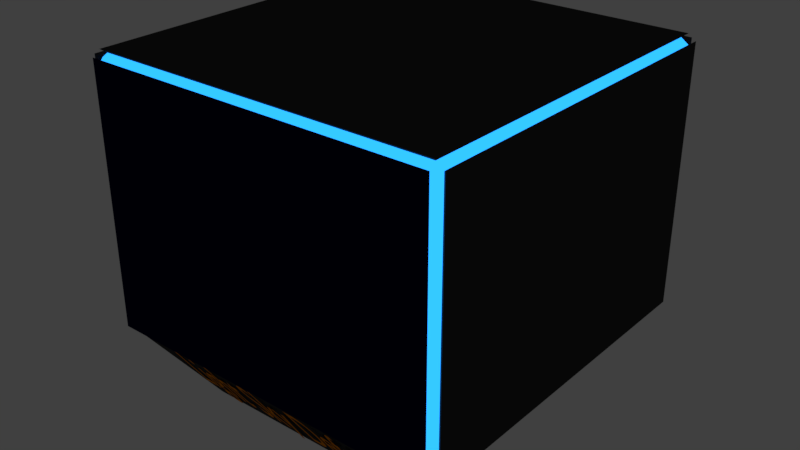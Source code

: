 # Source: newScoreboard.blend  (saved by Blender 2.79.0; exported with 4.5.12 LTS)
import bpy
from mathutils import Matrix  # noqa: F401  (used for matrix-valued properties, if any)

bpy.ops.wm.read_factory_settings(use_empty=True)
scene = bpy.context.scene
scene.name = 'Scene'

# ---- collections
col_collection_1 = bpy.data.collections.new('Collection 1'); scene.collection.children.link(col_collection_1)

# ---- materials (node trees are filled in below, after node groups)
mat_black = bpy.data.materials.new('black')
mat_black.alpha_threshold = 0.0
mat_black.roughness = 0.5
mat_black.line_color = (0.0, 0.0, 0.0, 1.0)
mat_light = bpy.data.materials.new('light')
mat_light.alpha_threshold = 0.0
mat_light.roughness = 0.5
mat_lighter_black = bpy.data.materials.new('lighter black')
mat_lighter_black.alpha_threshold = 0.0
mat_lighter_black.roughness = 0.5
mat_orange_001 = bpy.data.materials.new('Orange.001')
mat_orange_001.alpha_threshold = 0.0
mat_orange_001.diffuse_color = (0.8, 0.4309, 0.03182, 1.0)
mat_orange_001.specular_color = (1.0, 0.3736, 0.001004)
mat_orange_001.roughness = 0.5
mat_orange_002 = bpy.data.materials.new('Orange.002')
mat_orange_002.alpha_threshold = 0.0
mat_orange_002.diffuse_color = (0.8, 0.4309, 0.03182, 1.0)
mat_orange_002.specular_color = (1.0, 0.3736, 0.001004)
mat_orange_002.roughness = 0.5
mat_orange = bpy.data.materials.new('Orange')
mat_orange.alpha_threshold = 0.0
mat_orange.diffuse_color = (0.8, 0.4309, 0.03182, 1.0)
mat_orange.specular_color = (1.0, 0.3736, 0.001004)
mat_orange.roughness = 0.5
mat_orange_003 = bpy.data.materials.new('Orange.003')
mat_orange_003.alpha_threshold = 0.0
mat_orange_003.diffuse_color = (0.8, 0.4309, 0.03182, 1.0)
mat_orange_003.specular_color = (1.0, 0.3736, 0.001004)
mat_orange_003.roughness = 0.5

# ---- material node trees
mat_black.use_nodes = True; mat_black.node_tree.nodes.clear()
_N = mat_black.node_tree.nodes; _L = mat_black.node_tree.links
n0 = _N.new('ShaderNodeBsdfDiffuse'); n0.name = 'Diffuse BSDF'; n0.location = (10, 300)
n0.inputs[0].default_value = (0.004297, 0.004297, 0.004297, 1.0)
n1 = _N.new('ShaderNodeOutputMaterial'); n1.name = 'Material Output'; n1.location = (476, 298)
n2 = _N.new('ShaderNodeMixShader'); n2.name = 'Mix Shader'; n2.location = (256, 292)
n2.inputs[0].default_value = 0.05
n3 = _N.new('ShaderNodeBsdfAnisotropic'); n3.name = 'Glossy BSDF'; n3.location = (-15, 93)
n3.distribution = 'GGX'
n3.inputs[1].default_value = 0.3162
_L.new(n0.outputs[0], n2.inputs[1])
_L.new(n2.outputs[0], n1.inputs[0])
_L.new(n3.outputs[0], n2.inputs[2])
n1.is_active_output = True
mat_light.use_nodes = True; mat_light.node_tree.nodes.clear()
_N = mat_light.node_tree.nodes; _L = mat_light.node_tree.links
n0 = _N.new('ShaderNodeOutputMaterial'); n0.name = 'Material Output'; n0.location = (300, 300)
n1 = _N.new('ShaderNodeEmission'); n1.name = 'Emission'; n1.location = (-5, 311)
n1.inputs[0].default_value = (0.01416, 0.237, 0.8, 1.0)
n1.inputs[1].default_value = 2.5
_L.new(n1.outputs[0], n0.inputs[0])
n0.is_active_output = True
mat_lighter_black.use_nodes = True; mat_lighter_black.node_tree.nodes.clear()
_N = mat_lighter_black.node_tree.nodes; _L = mat_lighter_black.node_tree.links
n0 = _N.new('ShaderNodeOutputMaterial'); n0.name = 'Material Output'; n0.location = (300, 300)
n1 = _N.new('ShaderNodeBsdfDiffuse'); n1.name = 'Diffuse BSDF'; n1.location = (10, 300)
n1.inputs[0].default_value = (0.001578, 0.0, 0.03106, 1.0)
_L.new(n1.outputs[0], n0.inputs[0])
n0.is_active_output = True
mat_orange_001.use_nodes = True; mat_orange_001.node_tree.nodes.clear()
_N = mat_orange_001.node_tree.nodes; _L = mat_orange_001.node_tree.links
n0 = _N.new('ShaderNodeOutputMaterial'); n0.name = 'Material Output'; n0.location = (300, 300)
n1 = _N.new('ShaderNodeBsdfDiffuse'); n1.name = 'Diffuse BSDF'; n1.location = (10, 300)
n1.inputs[0].default_value = (0.8, 0.2396, 0.0008785, 1.0)
_L.new(n1.outputs[0], n0.inputs[0])
n0.is_active_output = True
mat_orange_002.use_nodes = True; mat_orange_002.node_tree.nodes.clear()
_N = mat_orange_002.node_tree.nodes; _L = mat_orange_002.node_tree.links
n0 = _N.new('ShaderNodeOutputMaterial'); n0.name = 'Material Output'; n0.location = (300, 300)
n1 = _N.new('ShaderNodeBsdfDiffuse'); n1.name = 'Diffuse BSDF'; n1.location = (10, 300)
n1.inputs[0].default_value = (0.8, 0.2396, 0.0008785, 1.0)
_L.new(n1.outputs[0], n0.inputs[0])
n0.is_active_output = True
mat_orange.use_nodes = True; mat_orange.node_tree.nodes.clear()
_N = mat_orange.node_tree.nodes; _L = mat_orange.node_tree.links
n0 = _N.new('ShaderNodeOutputMaterial'); n0.name = 'Material Output'; n0.location = (300, 300)
n1 = _N.new('ShaderNodeBsdfDiffuse'); n1.name = 'Diffuse BSDF'; n1.location = (10, 300)
n1.inputs[0].default_value = (0.8, 0.2396, 0.0008785, 1.0)
_L.new(n1.outputs[0], n0.inputs[0])
n0.is_active_output = True
mat_orange_003.use_nodes = True; mat_orange_003.node_tree.nodes.clear()
_N = mat_orange_003.node_tree.nodes; _L = mat_orange_003.node_tree.links
n0 = _N.new('ShaderNodeOutputMaterial'); n0.name = 'Material Output'; n0.location = (300, 300)
n1 = _N.new('ShaderNodeBsdfDiffuse'); n1.name = 'Diffuse BSDF'; n1.location = (10, 300)
n1.inputs[0].default_value = (0.8, 0.2396, 0.0008785, 1.0)
_L.new(n1.outputs[0], n0.inputs[0])
n0.is_active_output = True

# ---- world
world_world = bpy.data.worlds.new('World'); scene.world = world_world
world_world.color = (0.05088, 0.05088, 0.05088)
world_world.use_sun_shadow = False
world_world.sun_shadow_jitter_overblur = 0.0
world_world.cycles.sampling_method = 'MANUAL'

# ---- meshes
me_cube = bpy.data.meshes.new('Cube')
me_cube.from_pydata([(1.132, 1.076, -0.7991), (1.086, 1.076, -0.8328), (1.086, 1.121, -0.7991), (1.132, -1.076, -0.7991), (1.086, -1.121, -0.7991), (1.086, -1.076, -0.8328), (-1.086, -1.121, -0.7991), (-1.132, -1.076, -0.7991), (-1.086, -1.076, -0.8328), (-1.086, 1.121, -0.7991), (-1.086, 1.076, -0.8328), (-1.132, 1.076, -0.7991), (1.086, 1.121, 0.7991), (1.086, 1.076, 0.8328), (1.132, 1.076, 0.7991), (1.086, -1.121, 0.7991), (1.132, -1.076, 0.7991), (1.086, -1.076, 0.8328), (-1.132, -1.076, 0.7991), (-1.086, -1.121, 0.7991), (-1.086, -1.076, 0.8328), (-1.132, 1.076, 0.7991), (-1.086, 1.076, 0.8328), (-1.086, 1.121, 0.7991), (1.059, 1.094, -0.7794), (1.104, 1.049, -0.7794), (1.059, 1.049, -0.8123), (1.059, -1.049, -0.8123), (1.104, -1.049, -0.7794), (1.059, -1.094, -0.7794), (-1.059, -1.049, -0.8123), (-1.059, -1.094, -0.7794), (-1.104, -1.049, -0.7794), (-1.104, 1.049, -0.7794), (-1.059, 1.094, -0.7794), (-1.059, 1.049, -0.8123), (1.104, 1.049, 0.7794), (1.059, 1.094, 0.7794), (1.059, 1.049, 0.8123), (1.059, -1.049, 0.8123), (1.059, -1.094, 0.7794), (1.104, -1.049, 0.7794), (-1.059, -1.049, 0.8123), (-1.104, -1.049, 0.7794), (-1.059, -1.094, 0.7794), (-1.059, 1.094, 0.7794), (-1.104, 1.049, 0.7794), (-1.059, 1.049, 0.8123), (0.7555, -0.7486, -1.306), (0.7555, 0.7486, -1.306), (-0.7555, 0.7486, -1.306), (-0.7555, -0.7486, -1.306)], [], [(12, 2, 9, 23), (1, 5, 48, 49), (7, 18, 21, 11), (13, 22, 20, 17), (4, 15, 19, 6), (7, 11, 33, 32), (16, 14, 36, 41), (1, 10, 35, 26), (15, 4, 29, 40), (13, 17, 39, 38), (5, 1, 26, 27), (21, 18, 43, 46), (3, 16, 41, 28), (23, 9, 34, 45), (0, 3, 28, 25), (20, 22, 47, 42), (8, 5, 27, 30), (11, 21, 46, 33), (19, 15, 40, 44), (4, 6, 31, 29), (18, 7, 32, 43), (17, 20, 42, 39), (14, 0, 25, 36), (6, 19, 44, 31), (22, 13, 38, 47), (0, 14, 16, 3), (25, 26, 24), (28, 29, 27), (31, 32, 30), (34, 35, 33), (37, 38, 36), (40, 41, 39), (43, 44, 42), (46, 47, 45), (25, 28, 27, 26), (26, 35, 34, 24), (24, 37, 36, 25), (29, 31, 30, 27), (28, 41, 40, 29), (32, 33, 35, 30), (31, 44, 43, 32), (33, 46, 45, 34), (38, 39, 41, 36), (37, 45, 47, 38), (39, 42, 44, 40), (42, 47, 46, 43), (9, 2, 24, 34), (12, 23, 45, 37), (10, 8, 30, 35), (2, 12, 37, 24), (10, 1, 49, 50), (8, 10, 50, 51), (5, 8, 51, 48), (27, 30, 35, 26)])
me_cube.polygons.foreach_set('material_index', [2, 0, 0, 0, 2, 0, 0, 0, 0, 0, 0, 0, 0, 0, 0, 0, 0, 0, 0, 0, 0, 0, 0, 0, 0, 0, 1, 1, 1, 1, 1, 1, 1, 1, 1, 1, 1, 1, 1, 1, 1, 1, 1, 1, 1, 1, 0, 0, 0, 0, 0, 0, 0, 0])
me_cube.materials.append(mat_black)
me_cube.materials.append(mat_light)
me_cube.materials.append(mat_lighter_black)
me_cube.use_remesh_preserve_volume = False
me_cube.use_remesh_preserve_attributes = False
me_cube.use_mirror_vertex_groups = False
me_cube.update()

# ---- curves / text
txt_light_sky_defense = bpy.data.curves.new('Light Sky Defense', 'FONT')
txt_light_sky_defense.dimensions = '2D'
txt_light_sky_defense.body = 'Light Sky Defense'
txt_light_sky_defense.materials.append(mat_orange_001)
txt_light_sky_defense.use_path_clamp = True
txt_light_sky_defense.bevel_resolution = 0
txt_light_sky_defense_001 = bpy.data.curves.new('Light Sky Defense.001', 'FONT')
txt_light_sky_defense_001.dimensions = '2D'
txt_light_sky_defense_001.body = 'Light Sky Defense'
txt_light_sky_defense_001.materials.append(mat_orange_002)
txt_light_sky_defense_001.use_path_clamp = True
txt_light_sky_defense_001.bevel_resolution = 0
txt_light_sky_defense_003 = bpy.data.curves.new('Light Sky Defense.003', 'FONT')
txt_light_sky_defense_003.dimensions = '2D'
txt_light_sky_defense_003.body = 'Light Sky Defense'
txt_light_sky_defense_003.materials.append(mat_orange)
txt_light_sky_defense_003.use_path_clamp = True
txt_light_sky_defense_003.bevel_resolution = 0
txt_light_sky_defense_004 = bpy.data.curves.new('Light Sky Defense.004', 'FONT')
txt_light_sky_defense_004.dimensions = '2D'
txt_light_sky_defense_004.body = 'Light Sky Defense'
txt_light_sky_defense_004.materials.append(mat_orange_003)
txt_light_sky_defense_004.use_path_clamp = True
txt_light_sky_defense_004.bevel_resolution = 0

# ---- objects
ob_cube = bpy.data.objects.new('Cube', me_cube)
ob_text = bpy.data.objects.new('Text', txt_light_sky_defense)
ob_text2 = bpy.data.objects.new('Text2', txt_light_sky_defense_001)
ob_text3 = bpy.data.objects.new('Text3', txt_light_sky_defense_003)
ob_text4 = bpy.data.objects.new('Text4', txt_light_sky_defense_004)

# ---- transforms, parenting, visibility, modifiers, constraints
ob_cube.location = (0.04468, 0.0, 0.2659)
ob_cube.lock_rotations_4d = False
ob_cube.empty_display_type = 'ARROWS'
ob_cube.lineart.crease_threshold = 0.0
ob_text.parent = ob_cube
ob_text.matrix_parent_inverse = Matrix(((1.0, 0.0, 0.0, -0.04468), (0.0, 1.0, 0.0, 0.0), (0.0, 0.0, 1.0, -0.2659), (0.0, 0.0, 0.0, 1.0)))
ob_text.location = (0.8871, -0.7923, -0.9179)
ob_text.rotation_euler = (2.183, 0.005819, 1.571)
ob_text.scale = (0.2239, 0.5837, 1.0)
ob_text.color = (1.0, 0.193, 0.02274, 1.0)
ob_text.lineart.crease_threshold = 0.0
ob_text2.parent = ob_cube
ob_text2.matrix_parent_inverse = Matrix(((1.0, 0.0, 0.0, -0.04468), (0.0, 1.0, 0.0, 0.0), (0.0, 0.0, 1.0, -0.2659), (0.0, 0.0, 0.0, 1.0)))
ob_text2.location = (0.8463, 0.8373, -0.9179)
ob_text2.rotation_euler = (2.175, 0.005819, 3.143)
ob_text2.scale = (0.2239, 0.5837, 1.0)
ob_text2.color = (1.0, 0.196, 0.001214, 1.0)
ob_text2.lineart.crease_threshold = 0.0
ob_text3.parent = ob_cube
ob_text3.matrix_parent_inverse = Matrix(((1.0, 0.0, 0.0, -0.04468), (0.0, 1.0, 0.0, 0.0), (0.0, 0.0, 1.0, -0.2659), (0.0, 0.0, 0.0, 1.0)))
ob_text3.location = (-0.7439, -0.8381, -0.9179)
ob_text3.rotation_euler = (2.175, 0.005819, -0.006079)
ob_text3.scale = (0.2239, 0.5837, 1.0)
ob_text3.color = (1.0, 0.2372, 0.003424, 1.0)
ob_text3.lineart.crease_threshold = 0.0
ob_text4.parent = ob_cube
ob_text4.matrix_parent_inverse = Matrix(((1.0, 0.0, 0.0, -0.04468), (0.0, 1.0, 0.0, 0.0), (0.0, 0.0, 1.0, -0.2659), (0.0, 0.0, 0.0, 1.0)))
ob_text4.location = (-0.8026, 0.8166, -0.9179)
ob_text4.rotation_euler = (2.175, 0.005819, 4.712)
ob_text4.scale = (0.2239, 0.5837, 1.0)
ob_text4.color = (1.0, 0.109, 0.0009344, 1.0)
ob_text4.lineart.crease_threshold = 0.0

# ---- collection membership
col_collection_1.objects.link(ob_cube)
col_collection_1.objects.link(ob_text)
col_collection_1.objects.link(ob_text2)
col_collection_1.objects.link(ob_text3)
col_collection_1.objects.link(ob_text4)

# ---- scene / render settings (as saved in the file)
scene.frame_start = 1; scene.frame_end = 250; scene.frame_set(11)
scene.render.engine = 'CYCLES'
scene.render.resolution_percentage = 50
scene.render.dither_intensity = 0.0
scene.cycles.use_denoising = False
scene.cycles.samples = 128
scene.cycles.sampling_pattern = 'TABULATED_SOBOL'
scene.cycles.use_adaptive_sampling = False
scene.cycles.use_light_tree = False
scene.cycles.blur_glossy = 0.0
scene.cycles.sample_clamp_indirect = 0.0
scene.view_settings.view_transform = 'Standard'
bpy.context.view_layer.update()

# ---- added for rendering (the .blend has no active camera): camera
cam_auto = bpy.data.cameras.new('AutoCamera')
cam_auto.lens = 50.0
cam_auto.sensor_width = 36.0
cam_auto.clip_end = 1000.0
ob_auto_camera = bpy.data.objects.new('AutoCamera', cam_auto)
scene.collection.objects.link(ob_auto_camera)
ob_auto_camera.location = (3.59517, -4.26059, 2.8698)
ob_auto_camera.rotation_euler = (1.09748, -7.21219e-08, 0.694738)
scene.camera = ob_auto_camera
bpy.context.view_layer.update()

